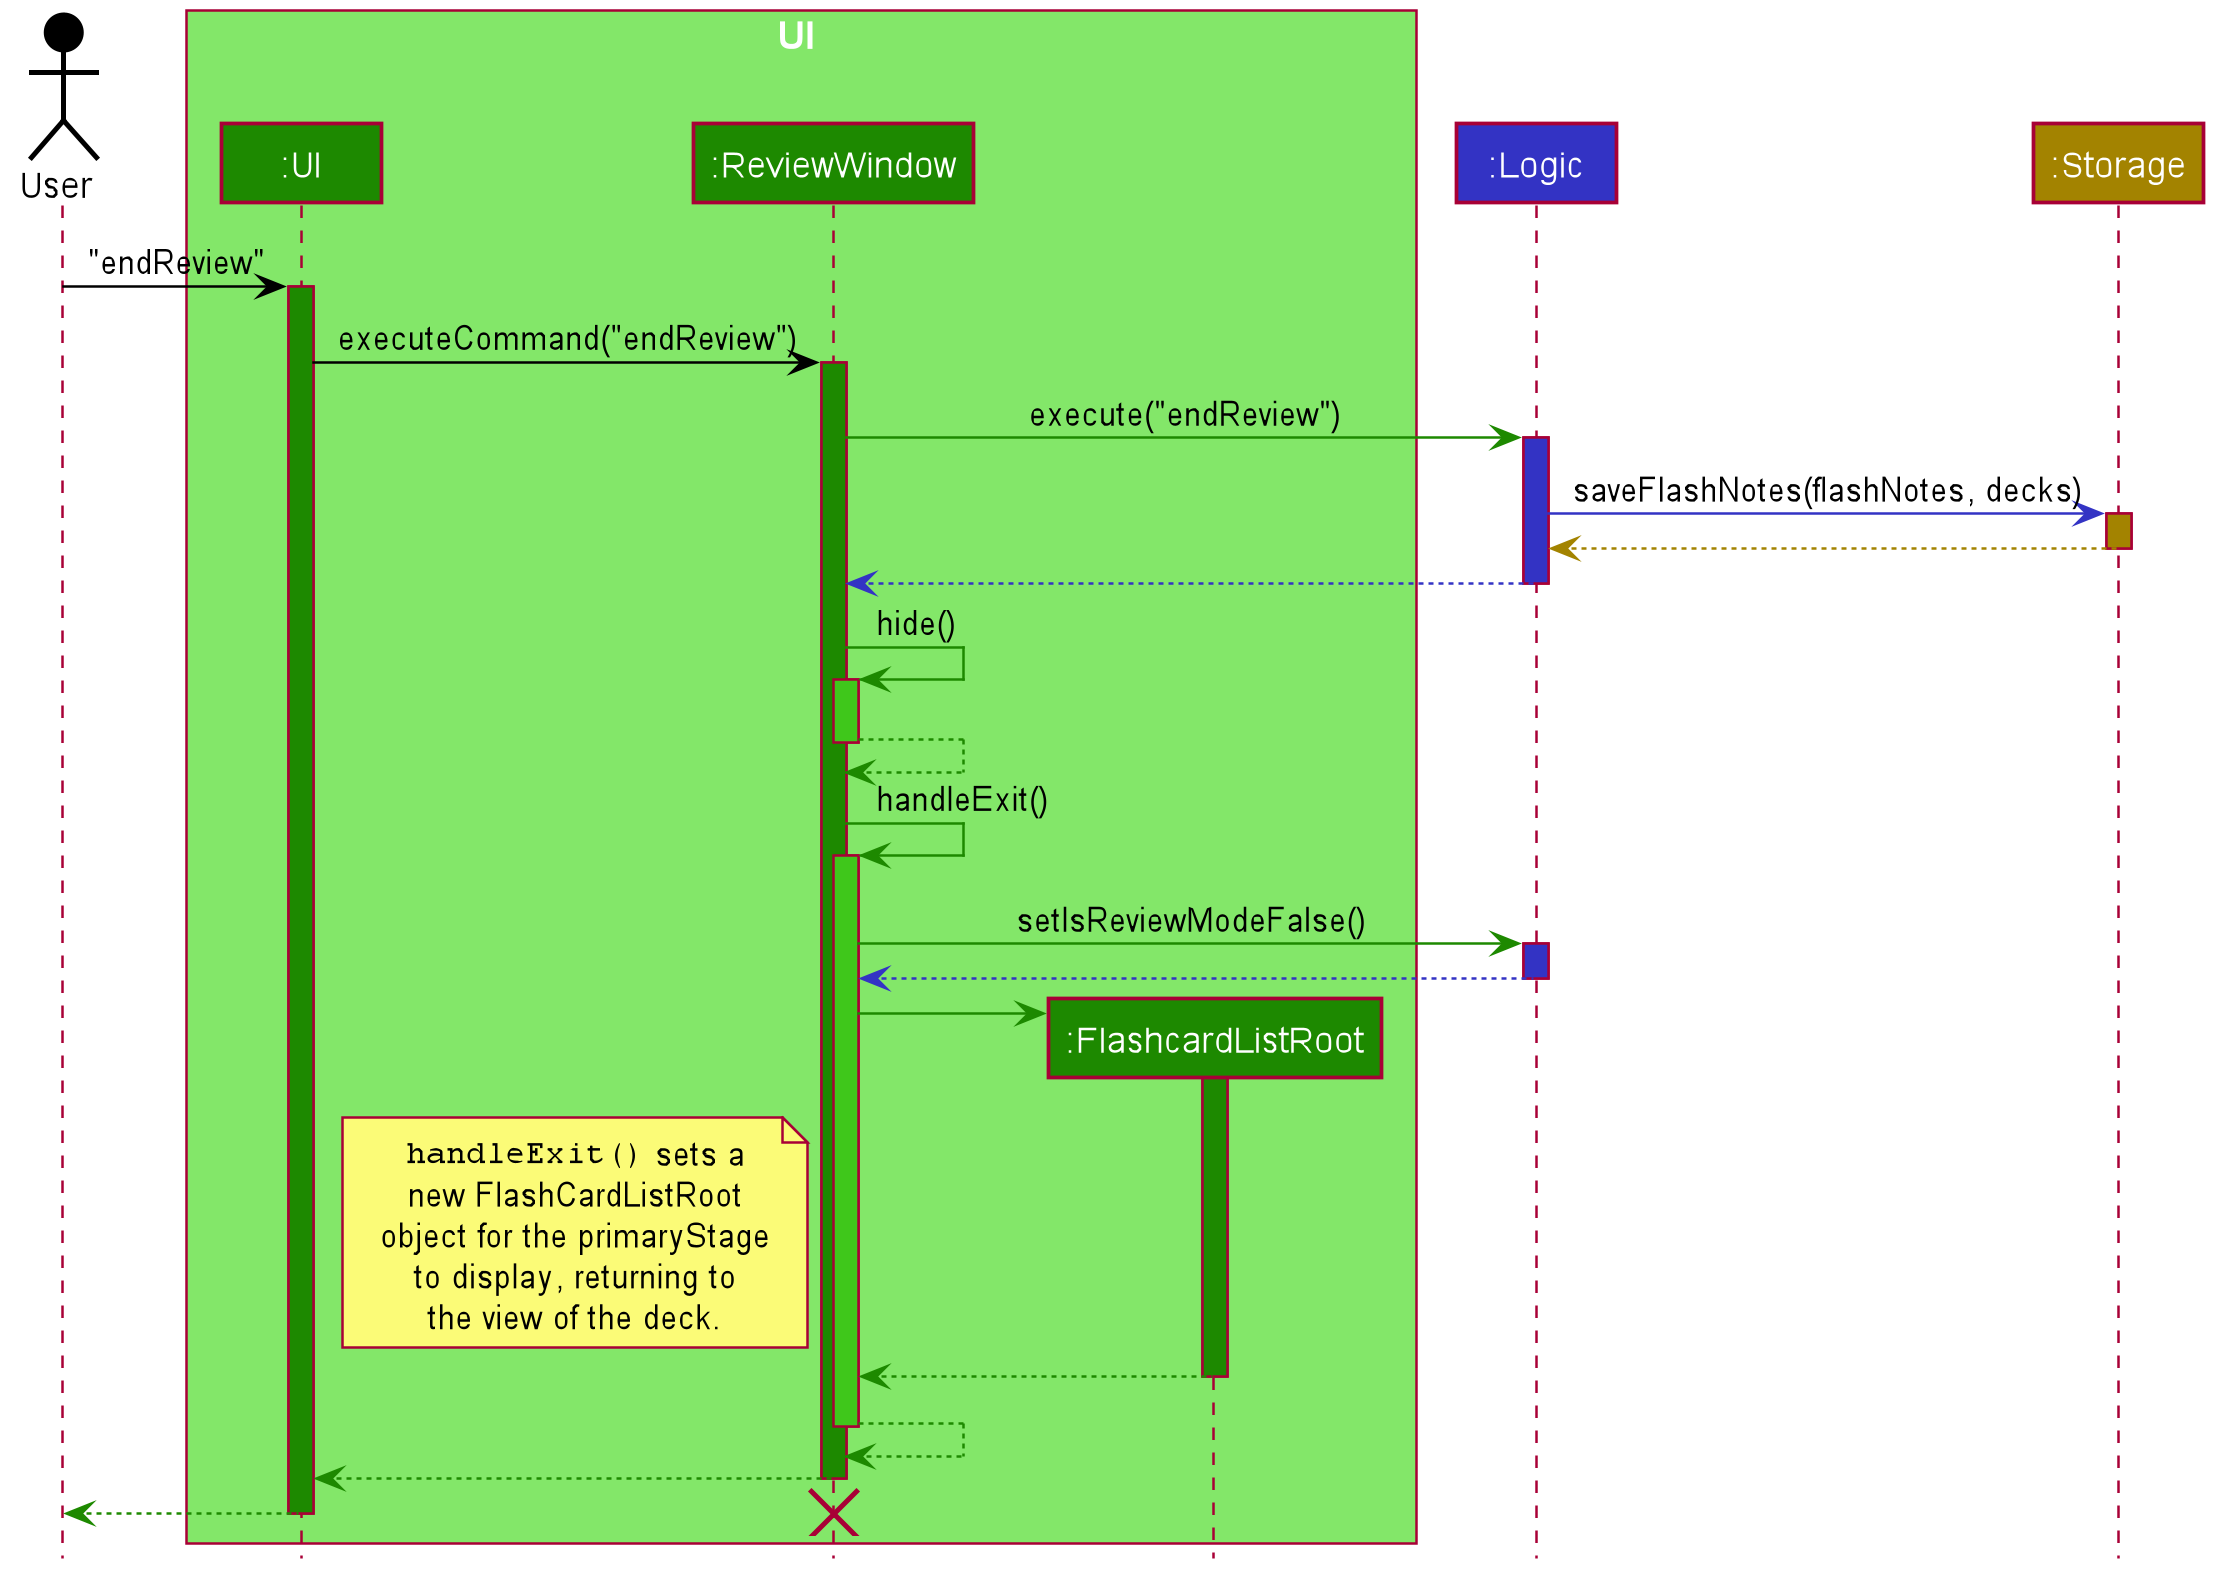

The diagram above was rendered by PlantUML. Its source (embedded in the PNG):
@startuml








skinparam BackgroundColor #FFFFFFF

skinparam Shadowing false

skinparam Class {
    FontColor #FFFFFF
    BorderThickness 1
    BorderColor #FFFFFF
    StereotypeFontColor #FFFFFF
    FontName Arial
}

skinparam Actor {
    BorderColor #000000
    Color #000000
    FontName Arial
}

skinparam Sequence {
    MessageAlign center
    BoxFontSize 15
    BoxPadding 0
    BoxFontColor #FFFFFF
    FontName Arial
}

skinparam Participant {
    FontColor #FFFFFFF
    Padding 20
}

skinparam MinClassWidth 50
skinparam ParticipantPadding 10
skinparam Shadowing false
skinparam DefaultTextAlignment center
skinparam packageStyle Rectangle

hide footbox
hide members
hide circle

Actor User as user #000000
box UI #83E769
Participant ":UI" as ui #1D8900
Participant ":ReviewWindow" as review #1D8900
Participant ":FlashcardListRoot" as cardView #1D8900
end box
Participant ":Logic" as logic #3333C4
Participant ":Storage" as storage #A38300

user -[#000000]> ui : "endReview"
activate ui #1D8900

ui -[#000000]> review : executeCommand("endReview")
activate review #1D8900

review -[#1D8900]> logic : execute("endReview")
activate logic #3333C4

logic -[#3333C4]> storage : saveFlashNotes(flashNotes, decks)
activate storage #A38300


storage --[#A38300]> logic
deactivate storage

logic -[#3333C4]-> review
deactivate logic

review -[#1D8900]> review: hide()
activate review #3FC71B

review --[#1D8900]> review
deactivate review

review -[#1D8900]> review: handleExit()
activate review #3FC71B

review -[#1D8900]> logic: setIsReviewModeFalse()
activate logic #3333C4

logic -[#3333C4]-> review
deactivate logic

review -[#1D8900]> cardView **
activate cardView #1D8900

note left of review
""handleExit()"" sets a
new FlashCardListRoot
object for the primaryStage
to display, returning to
the view of the deck.
end note

cardView -[#1D8900]-> review
deactivate cardView

review --[#1D8900]> review
deactivate review

review --[#1D8900]> ui
deactivate review

ui--[#1D8900]> user
deactivate ui

destroy review
@enduml